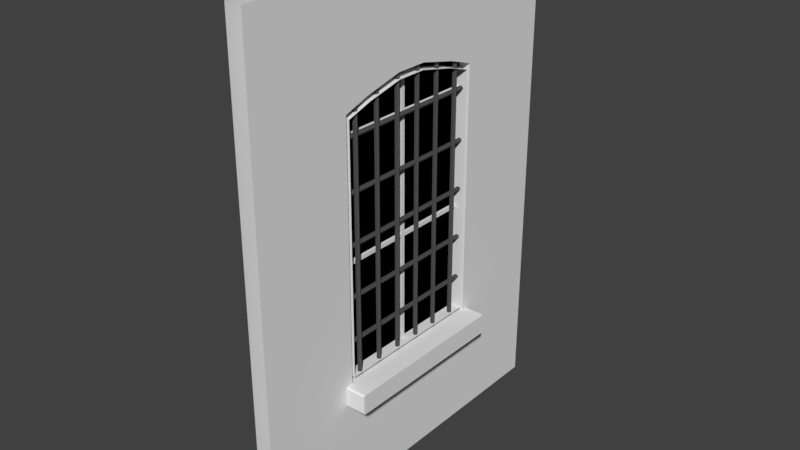 # Source: ModuleStraight_Window.blend  (saved by Blender 2.78.0; exported with 4.5.12 LTS)
import bpy
from mathutils import Matrix  # noqa: F401  (used for matrix-valued properties, if any)

bpy.ops.wm.read_factory_settings(use_empty=True)
scene = bpy.context.scene
scene.name = 'Scene'

# ---- collections
col_collection_1 = bpy.data.collections.new('Collection 1'); scene.collection.children.link(col_collection_1)

# ---- materials (node trees are filled in below, after node groups)
mat_wall_bricks = bpy.data.materials.new('Wall_Bricks')
mat_wall_bricks.alpha_threshold = 0.0
mat_wall_bricks.use_transparent_shadow = False
mat_wall_bricks.roughness = 0.5
mat_wall_stucco = bpy.data.materials.new('Wall_Stucco')
mat_wall_stucco.alpha_threshold = 0.0
mat_wall_stucco.use_transparent_shadow = False
mat_wall_stucco.roughness = 0.5
mat_wall_window_glass = bpy.data.materials.new('Wall_Window_Glass')
mat_wall_window_glass.alpha_threshold = 0.0
mat_wall_window_glass.use_transparent_shadow = False
mat_wall_window_glass.diffuse_color = (0.0, 0.0, 0.0, 1.0)
mat_wall_window_glass.roughness = 0.5
mat_wall_window_glass.specular_intensity = 1.0
mat_wall_window_wood = bpy.data.materials.new('Wall_Window_Wood')
mat_wall_window_wood.alpha_threshold = 0.0
mat_wall_window_wood.use_transparent_shadow = False
mat_wall_window_wood.roughness = 0.5
mat_wall_grid_metal = bpy.data.materials.new('Wall_Grid_Metal')
mat_wall_grid_metal.alpha_threshold = 0.0
mat_wall_grid_metal.use_transparent_shadow = False
mat_wall_grid_metal.diffuse_color = (0.08353, 0.08353, 0.08353, 1.0)
mat_wall_grid_metal.roughness = 0.5
mat_roof_metal = bpy.data.materials.new('Roof_metal')
mat_roof_metal.alpha_threshold = 0.0
mat_roof_metal.use_transparent_shadow = False
mat_roof_metal.diffuse_color = (0.3505, 0.3505, 0.3505, 1.0)
mat_roof_metal.roughness = 0.5
mat_wall_childroom = bpy.data.materials.new('Wall_Childroom')
mat_wall_childroom.alpha_threshold = 0.0
mat_wall_childroom.use_transparent_shadow = False
mat_wall_childroom.roughness = 0.5
mat_floor_childsroom = bpy.data.materials.new('floor_Childsroom')
mat_floor_childsroom.alpha_threshold = 0.0
mat_floor_childsroom.use_transparent_shadow = False
mat_floor_childsroom.roughness = 0.5
mat_default = bpy.data.materials.new('Default')
mat_default.alpha_threshold = 0.0
mat_default.use_transparent_shadow = False
mat_default.roughness = 0.5
mat_floor_floor01 = bpy.data.materials.new('Floor_Floor01')
mat_floor_floor01.alpha_threshold = 0.0
mat_floor_floor01.use_transparent_shadow = False
mat_floor_floor01.roughness = 0.5
mat_wall_floor01 = bpy.data.materials.new('Wall_Floor01')
mat_wall_floor01.alpha_threshold = 0.0
mat_wall_floor01.use_transparent_shadow = False
mat_wall_floor01.roughness = 0.5
mat_floor_hospitalroom = bpy.data.materials.new('Floor_Hospitalroom')
mat_floor_hospitalroom.alpha_threshold = 0.0
mat_floor_hospitalroom.use_transparent_shadow = False
mat_floor_hospitalroom.roughness = 0.5
mat_wall_hospitalroom = bpy.data.materials.new('Wall_hospitalroom')
mat_wall_hospitalroom.alpha_threshold = 0.0
mat_wall_hospitalroom.use_transparent_shadow = False
mat_wall_hospitalroom.roughness = 0.5
mat_floor_bath = bpy.data.materials.new('Floor_Bath')
mat_floor_bath.alpha_threshold = 0.0
mat_floor_bath.use_transparent_shadow = False
mat_floor_bath.roughness = 0.5
mat_wall_bath = bpy.data.materials.new('Wall_Bath')
mat_wall_bath.alpha_threshold = 0.0
mat_wall_bath.use_transparent_shadow = False
mat_wall_bath.roughness = 0.5
mat_ceiling_childsroom = bpy.data.materials.new('Ceiling_Childsroom')
mat_ceiling_childsroom.alpha_threshold = 0.0
mat_ceiling_childsroom.use_transparent_shadow = False
mat_ceiling_childsroom.roughness = 0.5
mat_ceiling_gang01 = bpy.data.materials.new('Ceiling_Gang01')
mat_ceiling_gang01.alpha_threshold = 0.0
mat_ceiling_gang01.use_transparent_shadow = False
mat_ceiling_gang01.roughness = 0.5
mat_ceiling_hospitalroom = bpy.data.materials.new('Ceiling_Hospitalroom')
mat_ceiling_hospitalroom.alpha_threshold = 0.0
mat_ceiling_hospitalroom.use_transparent_shadow = False
mat_ceiling_hospitalroom.roughness = 0.5
mat_wall_bricks_001 = bpy.data.materials.new('Wall_Bricks.001')
mat_wall_bricks_001.alpha_threshold = 0.0
mat_wall_bricks_001.use_transparent_shadow = False
mat_wall_bricks_001.roughness = 0.5
mat_wall_stucco_001 = bpy.data.materials.new('Wall_Stucco.001')
mat_wall_stucco_001.alpha_threshold = 0.0
mat_wall_stucco_001.use_transparent_shadow = False
mat_wall_stucco_001.roughness = 0.5
mat_wall_window_glass_001 = bpy.data.materials.new('Wall_Window_Glass.001')
mat_wall_window_glass_001.alpha_threshold = 0.0
mat_wall_window_glass_001.use_transparent_shadow = False
mat_wall_window_glass_001.diffuse_color = (0.0, 0.0, 0.0, 1.0)
mat_wall_window_glass_001.roughness = 0.5
mat_wall_window_glass_001.specular_intensity = 1.0
mat_wall_window_wood_001 = bpy.data.materials.new('Wall_Window_Wood.001')
mat_wall_window_wood_001.alpha_threshold = 0.0
mat_wall_window_wood_001.use_transparent_shadow = False
mat_wall_window_wood_001.roughness = 0.5
mat_wall_grid_metal_001 = bpy.data.materials.new('Wall_Grid_Metal.001')
mat_wall_grid_metal_001.alpha_threshold = 0.0
mat_wall_grid_metal_001.use_transparent_shadow = False
mat_wall_grid_metal_001.diffuse_color = (0.08353, 0.08353, 0.08353, 1.0)
mat_wall_grid_metal_001.roughness = 0.5
mat_roof_metal_001 = bpy.data.materials.new('Roof_metal.001')
mat_roof_metal_001.alpha_threshold = 0.0
mat_roof_metal_001.use_transparent_shadow = False
mat_roof_metal_001.diffuse_color = (0.3505, 0.3505, 0.3505, 1.0)
mat_roof_metal_001.roughness = 0.5
mat_ceiling_bath = bpy.data.materials.new('Ceiling_Bath')
mat_ceiling_bath.alpha_threshold = 0.0
mat_ceiling_bath.use_transparent_shadow = False
mat_ceiling_bath.roughness = 0.5
mat_material = bpy.data.materials.new('Material')
mat_material.alpha_threshold = 0.0
mat_material.use_transparent_shadow = False
mat_material.roughness = 0.5

# ---- material node trees

# ---- world
world_world = bpy.data.worlds.new('World'); scene.world = world_world
world_world.color = (0.05088, 0.05088, 0.05088)
world_world.use_sun_shadow = False
world_world.sun_shadow_jitter_overblur = 0.0
world_world.cycles.sampling_method = 'MANUAL'

# ---- meshes
me_plane_000 = bpy.data.meshes.new('Plane.000')
me_plane_000.from_pydata([(0.01082, 0.3547, 0.671), (0.01708, 0.3656, 0.671), (0.0296, 0.3656, 0.671), (0.03586, 0.3547, 0.671), (0.0296, 0.3439, 0.671), (0.01708, 0.3439, 0.671), (0.01082, 0.3547, 2.141), (0.01708, 0.3656, 2.141), (0.0296, 0.3656, 2.141), (0.03586, 0.3547, 2.141), (0.0296, 0.3439, 2.141), (0.01708, 0.3439, 2.141), (0.01082, 0.2116, 0.671), (0.01708, 0.2225, 0.671), (0.0296, 0.2225, 0.671), (0.03586, 0.2116, 0.671), (0.0296, 0.2008, 0.671), (0.01708, 0.2008, 0.671), (0.01082, 0.2116, 2.141), (0.01708, 0.2225, 2.141), (0.0296, 0.2225, 2.141), (0.03586, 0.2116, 2.141), (0.0296, 0.2008, 2.141), (0.01708, 0.2008, 2.141), (0.01082, 0.06847, 0.671), (0.01708, 0.07932, 0.671), (0.0296, 0.07932, 0.671), (0.03586, 0.06847, 0.671), (0.0296, 0.05763, 0.671), (0.01708, 0.05763, 0.671), (0.01082, 0.06847, 2.141), (0.01708, 0.07932, 2.141), (0.0296, 0.07932, 2.141), (0.03586, 0.06847, 2.141), (0.0296, 0.05763, 2.141), (0.01708, 0.05763, 2.141), (0.01082, -0.07467, 0.671), (0.01708, -0.06382, 0.671), (0.0296, -0.06382, 0.671), (0.03586, -0.07467, 0.671), (0.0296, -0.08551, 0.671), (0.01708, -0.08551, 0.671), (0.01082, -0.07467, 2.141), (0.01708, -0.06382, 2.141), (0.0296, -0.06382, 2.141), (0.03586, -0.07467, 2.141), (0.0296, -0.08551, 2.141), (0.01708, -0.08551, 2.141), (0.01082, -0.2178, 0.671), (0.01708, -0.207, 0.671), (0.0296, -0.207, 0.671), (0.03586, -0.2178, 0.671), (0.0296, -0.2286, 0.671), (0.01708, -0.2286, 0.671), (0.01082, -0.2178, 2.141), (0.01708, -0.207, 2.141), (0.0296, -0.207, 2.141), (0.03586, -0.2178, 2.141), (0.0296, -0.2286, 2.141), (0.01708, -0.2286, 2.141), (0.01082, -0.3609, 0.671), (0.01708, -0.3501, 0.671), (0.0296, -0.3501, 0.671), (0.03586, -0.3609, 0.671), (0.0296, -0.3718, 0.671), (0.01708, -0.3718, 0.671), (0.01082, -0.3609, 2.141), (0.01708, -0.3501, 2.141), (0.0296, -0.3501, 2.141), (0.03586, -0.3609, 2.141), (0.0296, -0.3718, 2.141), (0.01708, -0.3718, 2.141), (0.0465, -0.4419, 0.6424), (0.0465, 0.446, 0.6424), (0.0465, -0.08581, 2.152), (0.0465, 0.08985, 2.152), (0.0465, 0.446, 2.055), (0.0465, -0.4419, 2.055), (0.0465, 0.302, 2.103), (0.0465, -0.2979, 2.103), (-0.01957, -0.4419, 0.6424), (-0.01957, 0.446, 0.6424), (-0.01957, -0.08581, 2.152), (-0.01957, 0.08985, 2.152), (-0.01957, 0.302, 2.103), (-0.01957, -0.2979, 2.103), (-0.01957, 0.446, 2.055), (-0.01957, -0.4419, 2.055), (-0.045, -0.4419, 0.6424), (-0.045, -0.08581, 2.152), (-0.045, -0.2979, 2.103), (-0.045, 0.446, 2.055), (-0.045, 0.4264, 0.686), (-0.045, 0.08598, 2.116), (-0.045, -0.2847, 2.071), (-0.045, 0.4264, 2.027), (-0.045, 0.446, 0.6424), (-0.045, 0.08985, 2.152), (-0.045, 0.302, 2.103), (-0.045, -0.4419, 2.055), (-0.045, -0.4224, 0.686), (-0.045, -0.08194, 2.116), (-0.045, 0.2888, 2.071), (-0.045, -0.4224, 2.027), (-0.045, 0.05472, 2.152), (-0.045, 0.01958, 2.152), (-0.045, -0.01555, 2.152), (-0.045, -0.05068, 2.152), (-0.045, 0.0524, 2.116), (-0.045, 0.01181, 2.116), (-0.045, -0.007776, 2.116), (-0.045, -0.04836, 2.116), (-0.045, 0.01457, 0.6424), (-0.045, -0.01053, 0.6424), (-0.045, 0.01401, 0.686), (-0.045, -0.009975, 0.686), (-0.045, 0.4264, 2.001), (-0.045, 0.446, 2.001), (-0.045, -0.4224, 2.001), (-0.045, -0.4419, 2.001), (-0.045, -0.4224, 0.7283), (-0.045, -0.4419, 0.7283), (-0.045, 0.4264, 0.7283), (-0.045, 0.446, 0.7283), (-0.045, -0.4224, 1.271), (-0.045, -0.4419, 1.271), (-0.045, 0.4264, 1.271), (-0.045, 0.446, 1.365), (-0.045, 0.4264, 1.292), (-0.045, 0.446, 1.405), (-0.045, -0.4224, 1.292), (-0.045, -0.4419, 1.311), (-0.045, 0.4264, 1.912), (-0.045, 0.446, 1.912), (-0.045, -0.4224, 1.912), (-0.045, -0.4419, 1.912), (-0.045, 0.4264, 1.933), (-0.045, 0.446, 1.933), (-0.045, -0.4224, 1.933), (-0.045, -0.4419, 1.933), (0.045, -0.2979, 2.103), (0.045, -0.08581, 2.152), (0.04463, 0.4264, 2.001), (0.04463, 0.4264, 2.027), (0.045, 0.446, 2.055), (0.04463, -0.2847, 2.071), (0.045, 0.302, 2.103), (0.045, 0.08985, 2.152), (0.04463, -0.4224, 2.001), (0.04463, -0.4224, 2.027), (0.04463, 0.2888, 2.071), (0.045, -0.4419, 2.055), (0.045, -0.01053, 0.6424), (0.045, -0.4419, 0.6424), (0.045, -0.05068, 2.152), (0.045, -0.4419, 2.001), (0.045, 0.446, 2.001), (0.04463, -0.009975, 0.686), (0.04463, -0.4224, 0.686), (0.04463, -0.04836, 2.116), (0.04463, -0.08194, 2.116), (0.04463, 0.08598, 2.116), (0.045, 0.446, 0.6424), (0.04463, 0.4264, 0.686), (0.045, 0.05472, 2.152), (0.045, 0.01958, 2.152), (0.045, -0.01555, 2.152), (0.04463, 0.0524, 2.116), (0.04463, 0.01181, 2.116), (0.04463, -0.007776, 2.116), (0.045, 0.01457, 0.6424), (0.04463, 0.01401, 0.686), (0.04463, 0.4264, 1.933), (0.045, 0.446, 1.933), (0.04463, -0.4224, 1.933), (0.045, -0.4419, 1.933), (0.04463, -0.4224, 0.7283), (0.045, -0.4419, 0.7283), (0.04463, 0.4264, 0.7283), (0.045, 0.446, 0.7283), (0.04463, -0.4224, 1.271), (0.045, -0.4419, 1.271), (0.04463, 0.4264, 1.271), (0.045, 0.446, 1.365), (0.04463, 0.4264, 1.292), (0.045, 0.446, 1.405), (0.04463, -0.4224, 1.292), (0.045, -0.4419, 1.311), (0.04463, 0.4264, 1.912), (0.045, 0.446, 1.912), (0.04463, -0.4224, 1.912), (0.045, -0.4419, 1.912), (0.1563, -0.4846, 0.6517), (0.1582, 0.4887, 0.6541), (-0.02018, -0.4846, 0.6517), (-0.02018, 0.4887, 0.6541), (0.1563, -0.4846, 0.5549), (0.1582, 0.4887, 0.5525), (-0.02018, -0.4846, 0.5549), (-0.02018, 0.4887, 0.5525), (0.1582, 0.4887, 0.6445), (0.1582, 0.4887, 0.5621), (-0.02018, 0.4887, 0.5621), (-0.02018, 0.4887, 0.6445), (-0.02018, -0.4846, 0.5621), (-0.02018, -0.4846, 0.6445), (0.1563, -0.4846, 0.5621), (0.1563, -0.4846, 0.6445), (0.1582, -0.4758, 0.6585), (0.1582, 0.4799, 0.6585), (-0.02018, -0.4758, 0.6585), (-0.02018, 0.4799, 0.6585), (0.1582, -0.4758, 0.5481), (0.1582, 0.4799, 0.5481), (-0.02018, -0.4758, 0.5481), (-0.02018, 0.4799, 0.5481), (0.1582, -0.4758, 0.6445), (0.1582, 0.4799, 0.6445), (0.1582, -0.4758, 0.5621), (0.1582, 0.4799, 0.5621), (-0.0007885, -0.5351, 1.927), (0.005472, -0.5351, 1.938), (0.01799, -0.5351, 1.938), (0.02425, -0.5351, 1.927), (0.01799, -0.5351, 1.916), (0.005472, -0.5351, 1.916), (-0.0007885, 0.4858, 1.927), (0.005472, 0.4858, 1.938), (0.01799, 0.4858, 1.938), (0.02425, 0.4858, 1.927), (0.01799, 0.4858, 1.916), (0.005472, 0.4858, 1.916), (0.005472, 0.4858, 1.372), (0.01799, 0.4858, 1.372), (0.02425, 0.4858, 1.383), (0.01799, 0.4858, 1.394), (0.005472, 0.4858, 1.394), (-0.0007885, 0.4858, 1.383), (0.005472, -0.5351, 1.372), (0.01799, -0.5351, 1.372), (0.02425, -0.5351, 1.383), (0.01799, -0.5351, 1.394), (0.005472, -0.5351, 1.394), (-0.0007885, -0.5351, 1.383), (-0.0007885, -0.5351, 0.8683), (0.005472, -0.5351, 0.8792), (0.01799, -0.5351, 0.8792), (0.02425, -0.5351, 0.8683), (0.01799, -0.5351, 0.8575), (0.005472, -0.5351, 0.8575), (-0.0007885, 0.4858, 0.8683), (0.005472, 0.4858, 0.8792), (0.01799, 0.4858, 0.8792), (0.02425, 0.4858, 0.8683), (0.01799, 0.4858, 0.8575), (0.005472, 0.4858, 0.8575), (-0.0007885, -0.5351, 1.652), (0.005472, -0.5351, 1.663), (0.01799, -0.5351, 1.663), (0.02425, -0.5351, 1.652), (0.01799, -0.5351, 1.641), (0.005472, -0.5351, 1.641), (-0.0007885, 0.4858, 1.652), (0.005472, 0.4858, 1.663), (0.01799, 0.4858, 1.663), (0.02425, 0.4858, 1.652), (0.01799, 0.4858, 1.641), (0.005472, 0.4858, 1.641), (0.005472, 0.4858, 1.097), (0.01799, 0.4858, 1.097), (0.02425, 0.4858, 1.108), (0.01799, 0.4858, 1.119), (0.005472, 0.4858, 1.119), (-0.0007885, 0.4858, 1.108), (0.005472, -0.5351, 1.097), (0.01799, -0.5351, 1.097), (0.02425, -0.5351, 1.108), (0.01799, -0.5351, 1.119), (0.005472, -0.5351, 1.119), (-0.0007885, -0.5351, 1.108), (-0.045, -1.0, 3.099e-06), (0.045, -1.0, 0.0), (-0.045, 1.0, 3.099e-06), (0.045, 1.0, 0.0), (-0.045, 1.0, 2.66), (-0.045, -1.0, 2.66), (0.045, -1.0, 2.66), (0.045, 1.0, 2.66), (-0.0377, 0.01181, 2.116), (-0.0377, -0.007776, 2.116), (-0.0377, 0.01401, 0.686), (-0.0377, -0.009975, 0.686), (-0.0377, 0.01205, 2.001), (-0.0377, -0.008014, 2.001), (-0.0377, 0.01371, 0.7283), (-0.0377, -0.009671, 0.7283), (-0.0377, -0.4224, 1.271), (-0.0377, 0.01288, 1.271), (-0.0377, -0.008843, 1.271), (-0.01957, 0.4264, 1.271), (-0.0377, 0.01247, 1.292), (-0.0377, -0.008429, 1.292), (-0.0377, -0.4224, 1.292), (-0.0377, 0.01226, 1.912), (-0.0377, -0.008221, 1.912), (-0.0377, -0.4224, 1.912), (-0.004594, -0.009671, 0.7283), (-0.0377, 0.01216, 1.933), (-0.0377, -0.008118, 1.933), (-0.0377, -0.4224, 1.933), (-0.004594, -0.009975, 0.686), (-0.004594, 0.01401, 0.686), (-0.004594, -0.007776, 2.116), (-0.004594, 0.01181, 2.116), (-0.004594, 0.01371, 0.7283), (-0.0377, 0.4855, 1.933), (0.1245, 0.4264, 1.271), (-0.0377, 0.4856, 1.912), (-0.0377, 0.4578, 1.271), (-0.0377, 0.4574, 1.292), (-0.004594, 0.01205, 2.001), (-0.004594, -0.008014, 2.001), (-0.004594, 0.01288, 1.271), (-0.004594, -0.008843, 1.271), (-0.004594, 0.01247, 1.292), (-0.004594, -0.008429, 1.292), (-0.004594, 0.01226, 1.912), (-0.004594, -0.008221, 1.912), (-0.004594, -0.4224, 1.271), (-0.004594, -0.4224, 1.292), (-0.004594, 0.4574, 1.292), (-0.004594, 0.4578, 1.271), (-0.004594, 0.01216, 1.933), (-0.004594, -0.008118, 1.933), (-0.004594, -0.4224, 1.912), (-0.004594, -0.4224, 1.933), (-0.004594, 0.4855, 1.933), (-0.004594, 0.4856, 1.912), (0.045, -1.0, 0.0), (-0.07529, -0.2979, 2.103), (-0.07529, -0.08581, 2.152), (-0.07529, 0.4264, 2.001), (-0.07529, 0.4264, 2.027), (-0.07529, 0.446, 2.055), (-0.07529, -0.2847, 2.071), (-0.07529, 0.302, 2.103), (-0.07529, 0.08985, 2.152), (-0.07529, -0.4224, 2.001), (-0.07529, -0.4224, 2.027), (-0.07529, 0.2888, 2.071), (-0.07529, -0.4419, 2.055), (-0.07529, -0.01053, 0.6424), (-0.07529, -0.4419, 0.6424), (-0.07529, -0.05068, 2.152), (-0.07529, -0.4419, 2.001), (-0.07529, 0.446, 2.001), (-0.07529, -0.009975, 0.686), (-0.07529, -0.4224, 0.686), (-0.07529, -0.04836, 2.116), (-0.07529, -0.08194, 2.116), (-0.07529, 0.08598, 2.116), (-0.07529, 0.446, 0.6424), (-0.07529, 0.4264, 0.686), (-0.07529, 0.05472, 2.152), (-0.07529, 0.01958, 2.152), (-0.07529, -0.01555, 2.152), (-0.07529, 0.0524, 2.116), (-0.07529, 0.01181, 2.116), (-0.07529, -0.007776, 2.116), (-0.07529, 0.01457, 0.6424), (-0.07529, 0.01401, 0.686), (-0.07529, 0.4264, 1.933), (-0.07529, 0.446, 1.933), (-0.07529, -0.4224, 1.933), (-0.07529, -0.4419, 1.933), (-0.07529, -0.4224, 0.7283), (-0.07529, -0.4419, 0.7283), (-0.07529, 0.4264, 0.7283), (-0.07529, 0.446, 0.7283), (-0.07529, -0.4224, 1.271), (-0.07529, -0.4419, 1.271), (-0.07529, 0.4264, 1.271), (-0.07529, 0.446, 1.365), (-0.07529, 0.4264, 1.292), (-0.07529, 0.446, 1.405), (-0.07529, -0.4224, 1.292), (-0.07529, -0.4419, 1.311), (-0.07529, 0.4264, 1.912), (-0.07529, 0.446, 1.912), (-0.07529, -0.4224, 1.912), (-0.07529, -0.4419, 1.912), (-0.2005, -0.4846, 0.6517), (-0.2024, 0.4887, 0.6541), (-0.02403, -0.4846, 0.6517), (-0.02403, 0.4887, 0.6541), (-0.2005, -0.4846, 0.5549), (-0.2024, 0.4887, 0.5525), (-0.02403, -0.4846, 0.5549), (-0.02403, 0.4887, 0.5525), (-0.2024, 0.4887, 0.6445), (-0.2024, 0.4887, 0.5621), (-0.02403, 0.4887, 0.5621), (-0.02403, 0.4887, 0.6445), (-0.02403, -0.4846, 0.5621), (-0.02403, -0.4846, 0.6445), (-0.2005, -0.4846, 0.5621), (-0.2005, -0.4846, 0.6445), (-0.2024, -0.4758, 0.6585), (-0.2024, 0.4799, 0.6585), (-0.02403, -0.4758, 0.6585), (-0.02403, 0.4799, 0.6585), (-0.2024, -0.4758, 0.5481), (-0.2024, 0.4799, 0.5481), (-0.02403, -0.4758, 0.5481), (-0.02403, 0.4799, 0.5481), (-0.2024, -0.4758, 0.6445), (-0.2024, 0.4799, 0.6445), (-0.2024, -0.4758, 0.5621), (-0.2024, 0.4799, 0.5621)], [(72, 73), (74, 75), (78, 75), (79, 74), (73, 76), (72, 77), (76, 78), (77, 79), (144, 143), (145, 140), (150, 146), (151, 149), (162, 163), (161, 147), (160, 141), (153, 158), (159, 154), (169, 166), (168, 165), (167, 164), (152, 157), (170, 171), (142, 156), (155, 148), (177, 176), (178, 179), (181, 180), (182, 183), (184, 185), (187, 186), (188, 189), (191, 190), (172, 173), (175, 174), (316, 299)], [(0, 5, 11, 6), (4, 3, 9, 10), (2, 1, 7, 8), (5, 4, 10, 11), (3, 2, 8, 9), (1, 0, 6, 7), (12, 17, 23, 18), (16, 15, 21, 22), (14, 13, 19, 20), (17, 16, 22, 23), (15, 14, 20, 21), (13, 12, 18, 19), (24, 29, 35, 30), (28, 27, 33, 34), (26, 25, 31, 32), (29, 28, 34, 35), (27, 26, 32, 33), (25, 24, 30, 31), (36, 41, 47, 42), (40, 39, 45, 46), (38, 37, 43, 44), (41, 40, 46, 47), (39, 38, 44, 45), (37, 36, 42, 43), (48, 53, 59, 54), (52, 51, 57, 58), (50, 49, 55, 56), (53, 52, 58, 59), (51, 50, 56, 57), (49, 48, 54, 55), (60, 65, 71, 66), (64, 63, 69, 70), (62, 61, 67, 68), (65, 64, 70, 71), (63, 62, 68, 69), (61, 60, 66, 67), (84, 83, 82, 85), (81, 86, 87, 80), (86, 84, 85, 87), (91, 117, 355, 343), (112, 113, 351, 369), (130, 124, 379, 385), (119, 99, 350, 354), (96, 112, 369, 361), (89, 107, 353, 340), (129, 127, 382, 384), (113, 88, 352, 351), (126, 128, 383, 381), (127, 123, 378, 382), (103, 118, 347, 348), (110, 111, 358, 368), (122, 126, 381, 377), (97, 98, 345, 346), (109, 110, 368, 367), (108, 109, 367, 366), (121, 125, 380, 376), (93, 108, 366, 360), (124, 120, 375, 379), (116, 95, 342, 341), (107, 106, 365, 353), (90, 89, 340, 339), (106, 105, 364, 365), (123, 96, 361, 378), (105, 104, 363, 364), (92, 122, 377, 362), (117, 156, 144, 91), (130, 134, 190, 186), (92, 114, 171, 163), (90, 140, 151, 99), (135, 191, 187, 131), (91, 144, 146, 98), (115, 100, 158, 157), (101, 111, 159, 160), (133, 189, 173, 137), (126, 122, 178, 182), (94, 101, 160, 145), (123, 179, 183, 127), (93, 102, 150, 161), (116, 136, 172, 142), (103, 94, 145, 149), (137, 173, 156, 117), (102, 95, 143, 150), (127, 183, 185, 129), (139, 175, 191, 135), (138, 174, 190, 134), (138, 118, 148, 174), (97, 147, 164, 104), (128, 126, 182, 184), (119, 155, 175, 139), (104, 164, 165, 105), (130, 186, 180, 124), (131, 187, 181, 125), (105, 165, 166, 106), (89, 141, 140, 90), (100, 120, 176, 158), (106, 166, 154, 107), (95, 116, 142, 143), (121, 177, 153, 88), (108, 93, 161, 167), (109, 108, 167, 168), (98, 146, 147, 97), (111, 110, 169, 159), (118, 103, 149, 148), (132, 128, 184, 188), (129, 185, 189, 133), (122, 92, 163, 178), (96, 162, 179, 123), (88, 153, 152, 113), (107, 154, 141, 89), (120, 124, 180, 176), (112, 170, 162, 96), (99, 151, 155, 119), (125, 181, 177, 121), (113, 152, 170, 112), (208, 210, 194, 192), (212, 196, 198, 214), (202, 201, 197, 199), (206, 204, 198, 196), (218, 206, 196, 212), (208, 192, 207, 216), (216, 207, 206, 218), (192, 194, 205, 207), (207, 205, 204, 206), (195, 193, 200, 203), (203, 200, 201, 202), (200, 217, 219, 201), (217, 216, 218, 219), (193, 209, 217, 200), (209, 208, 216, 217), (201, 219, 213, 197), (219, 218, 212, 213), (197, 213, 215, 199), (213, 212, 214, 215), (193, 195, 211, 209), (209, 211, 210, 208), (220, 226, 231, 225), (224, 230, 229, 223), (222, 228, 227, 221), (225, 231, 230, 224), (223, 229, 228, 222), (221, 227, 226, 220), (241, 235, 236, 242), (238, 232, 233, 239), (240, 234, 235, 241), (242, 236, 237, 243), (239, 233, 234, 240), (243, 237, 232, 238), (244, 250, 255, 249), (248, 254, 253, 247), (246, 252, 251, 245), (249, 255, 254, 248), (247, 253, 252, 246), (245, 251, 250, 244), (258, 264, 263, 257), (260, 266, 265, 259), (256, 262, 267, 261), (259, 265, 264, 258), (261, 267, 266, 260), (257, 263, 262, 256), (276, 270, 271, 277), (275, 269, 270, 276), (274, 268, 269, 275), (279, 273, 268, 274), (277, 271, 272, 278), (278, 272, 273, 279), (295, 294, 290, 291), (289, 288, 292, 293), (298, 297, 294, 295), (301, 300, 297, 298), (304, 303, 300, 301), (121, 280, 125), (301, 298, 296, 302), (308, 307, 303, 304), (293, 292, 307, 308), (308, 304, 305, 309), (112, 280, 113), (129, 282, 127), (306, 310, 311, 314), (303, 307, 315, 317), (119, 139, 280), (105, 285, 104), (98, 284, 91), (91, 284, 117), (97, 284, 98), (110, 109, 168, 169), (89, 285, 107), (106, 285, 105), (107, 285, 106), (282, 112, 96), (88, 280, 121), (137, 284, 133), (127, 282, 123), (284, 129, 133), (123, 282, 96), (117, 284, 137), (113, 280, 88), (136, 132, 188, 172), (125, 280, 131), (131, 280, 135), (135, 280, 139), (119, 285, 99), (99, 285, 90), (90, 285, 89), (284, 97, 285), (282, 280, 112), (284, 282, 129), (285, 119, 280), (97, 104, 285), (141, 154, 286), (154, 166, 286), (166, 165, 286), (165, 164, 286), (281, 151, 286), (147, 146, 287), (146, 144, 287), (144, 156, 287), (156, 173, 287), (173, 189, 287), (287, 189, 185), (185, 183, 283), (183, 179, 283), (179, 162, 283), (283, 162, 170), (170, 152, 281), (152, 153, 281), (153, 177, 281), (177, 181, 281), (181, 187, 281), (187, 191, 281), (191, 175, 281), (147, 286, 164), (155, 151, 281), (151, 140, 286), (140, 141, 286), (287, 286, 147), (287, 185, 283), (283, 170, 338), (155, 281, 175), (297, 300, 319, 318), (312, 321, 320, 313), (323, 306, 314, 322), (325, 323, 322, 324), (327, 325, 324, 326), (325, 329, 328, 323), (333, 327, 326, 332), (321, 333, 332, 320), (333, 335, 334, 327), (326, 337, 336, 332), (322, 331, 330, 324), (305, 334, 335, 309), (293, 321, 312, 289), (315, 336, 337, 317), (303, 326, 324, 300), (309, 335, 333, 308), (307, 332, 336, 315), (301, 325, 327, 304), (304, 327, 334, 305), (297, 322, 314, 294), (289, 312, 313, 288), (318, 331, 322, 297), (295, 306, 323, 298), (290, 311, 310, 291), (296, 328, 329, 302), (300, 324, 330, 319), (292, 320, 332, 307), (294, 314, 311, 290), (319, 330, 331, 318), (308, 333, 321, 293), (291, 310, 306, 295), (317, 337, 326, 303), (302, 329, 325, 301), (288, 313, 320, 292), (298, 323, 328, 296), (345, 343, 342, 349), (378, 361, 362, 377), (346, 345, 349, 360), (363, 346, 360, 366), (339, 344, 348, 350), (376, 375, 357, 352), (340, 359, 344, 339), (369, 370, 362, 361), (340, 353, 358, 359), (353, 365, 368, 358), (365, 364, 367, 368), (364, 363, 366, 367), (352, 357, 356, 351), (351, 356, 370, 369), (343, 355, 341, 342), (350, 348, 347, 354), (380, 379, 375, 376), (382, 378, 377, 381), (386, 385, 379, 380), (384, 382, 381, 383), (388, 384, 383, 387), (390, 389, 385, 386), (372, 388, 387, 371), (374, 373, 389, 390), (355, 372, 371, 341), (354, 347, 373, 374), (125, 131, 386, 380), (114, 92, 362, 370), (99, 90, 339, 350), (115, 114, 370, 356), (98, 91, 343, 345), (128, 132, 387, 383), (100, 115, 356, 357), (133, 129, 384, 388), (111, 101, 359, 358), (136, 116, 341, 371), (101, 94, 344, 359), (134, 130, 385, 389), (117, 137, 372, 355), (102, 93, 360, 349), (131, 135, 390, 386), (94, 103, 348, 344), (118, 138, 373, 347), (95, 102, 349, 342), (132, 136, 371, 387), (139, 119, 354, 374), (137, 133, 388, 372), (120, 100, 357, 375), (138, 134, 389, 373), (88, 121, 376, 352), (135, 139, 374, 390), (104, 97, 346, 363), (115, 157, 171, 114), (407, 391, 393, 409), (411, 413, 397, 395), (401, 398, 396, 400), (405, 395, 397, 403), (417, 411, 395, 405), (407, 415, 406, 391), (415, 417, 405, 406), (391, 406, 404, 393), (406, 405, 403, 404), (394, 402, 399, 392), (402, 401, 400, 399), (399, 400, 418, 416), (416, 418, 417, 415), (392, 399, 416, 408), (408, 416, 415, 407), (400, 396, 412, 418), (418, 412, 411, 417), (396, 398, 414, 412), (412, 414, 413, 411), (392, 408, 410, 394), (408, 407, 409, 410)])
me_plane_000.polygons.foreach_set('material_index', [4, 4, 4, 4, 4, 4, 4, 4, 4, 4, 4, 4, 4, 4, 4, 4, 4, 4, 4, 4, 4, 4, 4, 4, 4, 4, 4, 4, 4, 4, 4, 4, 4, 4, 4, 4, 2, 2, 2, 18, 18, 18, 18, 18, 18, 18, 18, 18, 18, 18, 18, 18, 18, 18, 18, 18, 18, 18, 18, 18, 18, 18, 18, 18, 18, 18, 18, 18, 18, 18, 18, 18, 18, 18, 18, 18, 18, 18, 18, 18, 18, 18, 18, 18, 18, 18, 18, 18, 18, 18, 18, 18, 18, 18, 18, 18, 18, 18, 18, 18, 18, 18, 18, 18, 18, 18, 18, 18, 18, 18, 18, 18, 18, 18, 1, 1, 1, 1, 1, 1, 1, 1, 1, 1, 1, 1, 1, 1, 1, 1, 1, 1, 1, 1, 1, 4, 4, 4, 4, 4, 4, 4, 4, 4, 4, 4, 4, 4, 4, 4, 4, 4, 4, 4, 4, 4, 4, 4, 4, 4, 4, 4, 4, 4, 4, 3, 3, 3, 3, 3, 12, 3, 3, 3, 3, 12, 12, 3, 3, 12, 12, 12, 12, 12, 18, 12, 12, 12, 12, 12, 12, 12, 12, 12, 12, 12, 18, 12, 12, 12, 12, 12, 12, 12, 12, 12, 12, 12, 18, 18, 18, 18, 18, 18, 18, 18, 18, 18, 18, 18, 18, 18, 18, 18, 18, 18, 18, 18, 18, 18, 18, 18, 18, 18, 18, 18, 18, 18, 3, 3, 3, 3, 3, 3, 3, 3, 3, 3, 3, 3, 3, 3, 3, 3, 3, 3, 3, 3, 3, 3, 3, 3, 3, 3, 3, 3, 3, 3, 3, 3, 3, 3, 3, 18, 18, 18, 18, 18, 18, 18, 18, 18, 18, 18, 18, 18, 18, 18, 18, 18, 18, 18, 18, 18, 18, 18, 18, 18, 18, 18, 18, 18, 18, 18, 18, 18, 18, 18, 18, 18, 18, 18, 18, 18, 18, 18, 18, 18, 18, 18, 18, 18, 18, 18, 18, 18, 1, 1, 1, 1, 1, 1, 1, 1, 1, 1, 1, 1, 1, 1, 1, 1, 1, 1, 1, 1, 1])
_uv = me_plane_000.uv_layers.new(name='UVMap')
_uv.uv.foreach_set('vector', [0.9046, 0.8187, 0.9045, 0.8217, 0.9088, 0.8173, 0.9104, 0.8201, 0.9072, 0.8229, 0.9099, 0.8215, 0.9041, 0.8201, 0.9056, 0.8173, 0.91, 0.8185, 0.9072, 0.8173, 0.9089, 0.8229, 0.9057, 0.8229, 0.9045, 0.8217, 0.9072, 0.8229, 0.9056, 0.8173, 0.9088, 0.8173, 0.9099, 0.8215, 0.91, 0.8185, 0.9057, 0.8229, 0.9041, 0.8201, 0.9072, 0.8173, 0.9046, 0.8187, 0.9104, 0.8201, 0.9089, 0.8229, 0.9106, 0.8244, 0.9092, 0.827, 0.9149, 0.8254, 0.9149, 0.8286, 0.9106, 0.8297, 0.9136, 0.8297, 0.9093, 0.8255, 0.9121, 0.8239, 0.9149, 0.827, 0.9136, 0.8243, 0.9121, 0.8302, 0.9093, 0.8286, 0.9092, 0.827, 0.9106, 0.8297, 0.9121, 0.8239, 0.9149, 0.8254, 0.9136, 0.8297, 0.9149, 0.827, 0.9093, 0.8286, 0.9093, 0.8255, 0.9136, 0.8243, 0.9106, 0.8244, 0.9149, 0.8286, 0.9121, 0.8302, 0.9173, 0.2198, 0.9147, 0.2212, 0.9205, 0.2227, 0.9189, 0.2255, 0.9146, 0.2242, 0.9173, 0.2254, 0.9158, 0.2199, 0.9189, 0.2199, 0.92, 0.2242, 0.9199, 0.2212, 0.9157, 0.2255, 0.9142, 0.2227, 0.9147, 0.2212, 0.9146, 0.2242, 0.9189, 0.2199, 0.9205, 0.2227, 0.9173, 0.2254, 0.92, 0.2242, 0.9142, 0.2227, 0.9158, 0.2199, 0.9199, 0.2212, 0.9173, 0.2198, 0.9189, 0.2255, 0.9157, 0.2255, 0.9169, 0.3881, 0.9143, 0.3896, 0.9201, 0.3911, 0.9185, 0.3939, 0.9142, 0.3926, 0.9169, 0.3938, 0.9154, 0.3882, 0.9185, 0.3882, 0.9196, 0.3926, 0.9195, 0.3896, 0.9153, 0.3939, 0.9138, 0.3911, 0.9143, 0.3896, 0.9142, 0.3926, 0.9185, 0.3882, 0.9201, 0.3911, 0.9169, 0.3938, 0.9196, 0.3926, 0.9138, 0.3911, 0.9154, 0.3882, 0.9195, 0.3896, 0.9169, 0.3881, 0.9185, 0.3939, 0.9153, 0.3939, 0.9152, 0.8131, 0.9126, 0.8145, 0.9184, 0.816, 0.9168, 0.8188, 0.9126, 0.8175, 0.9153, 0.8187, 0.9137, 0.8132, 0.9168, 0.8132, 0.918, 0.8175, 0.9179, 0.8145, 0.9137, 0.8188, 0.9121, 0.816, 0.9126, 0.8145, 0.9126, 0.8175, 0.9168, 0.8132, 0.9184, 0.816, 0.9153, 0.8187, 0.918, 0.8175, 0.9121, 0.816, 0.9137, 0.8132, 0.9179, 0.8145, 0.9152, 0.8131, 0.9168, 0.8188, 0.9137, 0.8188, 0.8949, 0.2014, 0.8963, 0.2041, 0.8979, 0.1983, 0.9007, 0.2, 0.8993, 0.2039, 0.9009, 0.2015, 0.8951, 0.2029, 0.8951, 0.1997, 0.8996, 0.1988, 0.8966, 0.199, 0.9007, 0.2032, 0.8979, 0.2046, 0.8963, 0.2041, 0.8993, 0.2039, 0.8951, 0.1997, 0.8979, 0.1983, 0.9009, 0.2015, 0.8996, 0.1988, 0.8979, 0.2046, 0.8951, 0.2029, 0.8966, 0.199, 0.8949, 0.2014, 0.9007, 0.2, 0.9007, 0.2032, 0.3789, 0.9602, 0.3717, 0.9618, 0.3656, 0.9618, 0.3584, 0.9602, 0.3838, 0.9102, 0.3838, 0.9585, 0.3535, 0.9585, 0.3535, 0.9102, 0.3838, 0.9585, 0.3789, 0.9602, 0.3584, 0.9602, 0.3535, 0.9585, 0.02512, 0.3137, 0.03202, 0.3022, 0.03906, 0.3063, 0.03146, 0.3161, 0.1308, 0.9304, 0.1276, 0.9264, 0.1327, 0.9225, 0.1357, 0.9266, 0.05795, 0.6952, 0.05897, 0.7001, 0.05194, 0.7016, 0.05091, 0.6966, 0.004653, 0.5346, 7.848e-05, 0.5222, 0.007076, 0.521, 0.01189, 0.5324, 0.1833, 0.9999, 0.1308, 0.9304, 0.1357, 0.9266, 0.1881, 0.9962, 0.00623, 0.4376, 0.007238, 0.4297, 0.01398, 0.4306, 0.013, 0.4382, 0.09705, 0.1698, 0.1014, 0.1609, 0.1081, 0.1641, 0.1038, 0.1731, 0.1276, 0.9264, 0.06831, 0.8508, 0.07459, 0.8483, 0.1327, 0.9225, 0.1293, 0.1486, 0.127, 0.1533, 0.1203, 0.1501, 0.1226, 0.1453, 0.1014, 0.1609, 0.1698, 0.0192, 0.1766, 0.02246, 0.1081, 0.1641, 0.02319, 0.5232, 0.02409, 0.5296, 0.01659, 0.531, 0.01479, 0.5236, 0.03018, 0.4228, 0.0291, 0.432, 0.02221, 0.4312, 0.02334, 0.422, 0.1876, 0.02782, 0.1293, 0.1486, 0.1226, 0.1453, 0.1809, 0.02456, 0.01071, 0.3984, 0.01887, 0.3488, 0.02662, 0.3502, 0.01744, 0.3993, 0.03071, 0.4184, 0.03018, 0.4228, 0.02334, 0.422, 0.02387, 0.4176, 0.03179, 0.4092, 0.03071, 0.4184, 0.02387, 0.4176, 0.02491, 0.4083, 0.0664, 0.8302, 0.04033, 0.704, 0.04739, 0.7026, 0.07447, 0.8291, 0.03274, 0.4015, 0.03179, 0.4092, 0.02491, 0.4083, 0.02574, 0.4005, 0.05897, 0.7001, 0.08568, 0.8269, 0.07871, 0.8285, 0.05194, 0.7016, 0.05053, 0.3122, 0.04787, 0.3184, 0.03981, 0.3154, 0.04328, 0.3088, 0.007238, 0.4297, 0.008195, 0.422, 0.01495, 0.4228, 0.01398, 0.4306, 0.002917, 0.4867, 0.00623, 0.4376, 0.013, 0.4382, 0.00988, 0.4872, 0.008195, 0.422, 0.009072, 0.4142, 0.01586, 0.4149, 0.01495, 0.4228, 0.1698, 0.0192, 0.179, 7.848e-05, 0.1858, 0.003336, 0.1766, 0.02246, 0.009072, 0.4142, 0.009873, 0.4063, 0.01672, 0.407, 0.01586, 0.4149, 0.1922, 0.01842, 0.1876, 0.02782, 0.1809, 0.02456, 0.1854, 0.01516, 0.2195, 0.3488, 0.241, 0.3417, 0.2433, 0.3519, 0.2262, 0.3639, 0.05795, 0.6952, 0.02836, 0.5511, 0.04924, 0.5474, 0.07866, 0.6909, 0.1977, 0.9841, 0.1474, 0.9177, 0.1622, 0.9067, 0.2121, 0.9732, 0.4164, 0.3955, 0.4091, 0.3733, 0.4384, 0.3636, 0.4543, 0.3778, 0.4686, 0.3356, 0.4438, 0.3318, 0.4484, 0.1776, 0.471, 0.1769, 0.2262, 0.3639, 0.2433, 0.3519, 0.2686, 0.3691, 0.2585, 0.3888, 0.1444, 0.9139, 0.08824, 0.8372, 0.1085, 0.8293, 0.1593, 0.9027, 0.02824, 0.4396, 0.0291, 0.432, 0.04928, 0.4342, 0.04847, 0.4417, 0.2155, 0.3242, 0.2389, 0.3215, 0.2392, 0.3269, 0.2161, 0.33, 0.1293, 0.1486, 0.1876, 0.02782, 0.2076, 0.03746, 0.1493, 0.1582, 0.02465, 0.4873, 0.02824, 0.4396, 0.04847, 0.4417, 0.0451, 0.4882, 0.2337, 0.02887, 0.2565, 0.0407, 0.235, 0.188, 0.2127, 0.1868, 0.03274, 0.4015, 0.04073, 0.3538, 0.06102, 0.358, 0.05299, 0.4043, 0.05053, 0.3122, 0.05803, 0.2964, 0.07825, 0.3055, 0.0716, 0.3205, 0.02319, 0.5232, 0.02465, 0.4873, 0.0451, 0.4882, 0.04515, 0.5209, 0.2161, 0.33, 0.2392, 0.3269, 0.241, 0.3417, 0.2195, 0.3488, 0.04073, 0.3538, 0.04787, 0.3184, 0.06932, 0.3263, 0.06102, 0.358, 0.2127, 0.1868, 0.235, 0.188, 0.2347, 0.1977, 0.2123, 0.197, 0.4678, 0.3417, 0.4432, 0.3373, 0.4438, 0.3318, 0.4686, 0.3356, 0.02738, 0.546, 0.04835, 0.5424, 0.04924, 0.5474, 0.02836, 0.5511, 0.02738, 0.546, 0.02409, 0.5296, 0.04584, 0.5269, 0.04835, 0.5424, 0.313, 0.4047, 0.3157, 0.3829, 0.324, 0.3833, 0.3223, 0.4058, 0.127, 0.1533, 0.1293, 0.1486, 0.1493, 0.1582, 0.147, 0.163, 0.4632, 0.3622, 0.4407, 0.3531, 0.4432, 0.3373, 0.4678, 0.3417, 0.3223, 0.4058, 0.324, 0.3833, 0.3325, 0.3835, 0.3316, 0.4064, 0.05795, 0.6952, 0.07866, 0.6909, 0.07967, 0.6959, 0.05897, 0.7001, 0.471, 0.1769, 0.4484, 0.1776, 0.4483, 0.1681, 0.4705, 0.1668, 0.3316, 0.4064, 0.3325, 0.3835, 0.3411, 0.3837, 0.3409, 0.4066, 0.3595, 0.4063, 0.3584, 0.3836, 0.4091, 0.3733, 0.4164, 0.3955, 0.08824, 0.8372, 0.08568, 0.8269, 0.1054, 0.8205, 0.1085, 0.8293, 0.3409, 0.4066, 0.3411, 0.3837, 0.3498, 0.3837, 0.3502, 0.4066, 0.04787, 0.3184, 0.05053, 0.3122, 0.0716, 0.3205, 0.06932, 0.3263, 0.4508, 0.03401, 0.4303, 0.04294, 0.4239, 0.02719, 0.4389, 0.0129, 0.03179, 0.4092, 0.03274, 0.4015, 0.05299, 0.4043, 0.05198, 0.4118, 0.03071, 0.4184, 0.03179, 0.4092, 0.05198, 0.4118, 0.05084, 0.4208, 0.2585, 0.3888, 0.2686, 0.3691, 0.3157, 0.3829, 0.313, 0.4047, 0.0291, 0.432, 0.03018, 0.4228, 0.05032, 0.4252, 0.04928, 0.4342, 0.02409, 0.5296, 0.02319, 0.5232, 0.04515, 0.5209, 0.04584, 0.5269, 0.06032, 0.2915, 0.127, 0.1533, 0.147, 0.163, 0.08045, 0.3007, 0.2123, 0.197, 0.2347, 0.1977, 0.2389, 0.3215, 0.2155, 0.3242, 0.1876, 0.02782, 0.1922, 0.01842, 0.2121, 0.02806, 0.2076, 0.03746, 0.2488, 0.002301, 0.2658, 0.02089, 0.2565, 0.0407, 0.2337, 0.02887, 0.4389, 0.0129, 0.4239, 0.02719, 0.3468, 0.02228, 0.3474, 0.000109, 0.3502, 0.4066, 0.3498, 0.3837, 0.3584, 0.3836, 0.3595, 0.4063, 0.08568, 0.8269, 0.05897, 0.7001, 0.07967, 0.6959, 0.1054, 0.8205, 0.3411, 7.848e-05, 0.3401, 0.02203, 0.2658, 0.02089, 0.2488, 0.002301, 0.4543, 0.3778, 0.4384, 0.3636, 0.4407, 0.3531, 0.4632, 0.3622, 0.4705, 0.1668, 0.4483, 0.1681, 0.4303, 0.04294, 0.4508, 0.03401, 0.3474, 0.000109, 0.3468, 0.02228, 0.3401, 0.02203, 0.3411, 7.848e-05, 0.8808, 0.806, 0.8808, 0.8121, 0.8805, 0.8121, 0.8805, 0.8061, 0.3852, 0.9227, 0.3848, 0.9226, 0.3848, 0.9166, 0.3852, 0.9166, 0.7803, 0.9259, 0.7864, 0.9259, 0.7864, 0.9262, 0.7803, 0.9262, 0.8074, 0.923, 0.8014, 0.923, 0.8014, 0.9228, 0.8074, 0.9228, 0.8695, 0.2279, 0.8691, 0.2279, 0.8691, 0.2276, 0.8695, 0.2274, 0.8695, 0.2313, 0.8691, 0.2311, 0.8691, 0.2308, 0.8695, 0.2308, 0.8695, 0.2308, 0.8691, 0.2308, 0.8691, 0.2279, 0.8695, 0.2279, 0.8074, 0.9261, 0.8014, 0.9261, 0.8014, 0.9258, 0.8074, 0.9258, 0.8074, 0.9258, 0.8014, 0.9258, 0.8014, 0.923, 0.8074, 0.923, 0.7803, 0.9228, 0.7864, 0.9228, 0.7864, 0.9231, 0.7803, 0.9231, 0.7803, 0.9231, 0.7864, 0.9231, 0.7864, 0.9259, 0.7803, 0.9259, 0.9011, 0.2308, 0.9008, 0.2308, 0.9008, 0.2279, 0.9011, 0.2279, 0.9008, 0.2308, 0.8695, 0.2308, 0.8695, 0.2279, 0.9008, 0.2279, 0.9011, 0.2311, 0.9008, 0.2313, 0.9008, 0.2308, 0.9011, 0.2308, 0.9008, 0.2313, 0.8695, 0.2313, 0.8695, 0.2308, 0.9008, 0.2308, 0.9011, 0.2279, 0.9008, 0.2279, 0.9008, 0.2274, 0.9011, 0.2275, 0.9008, 0.2279, 0.8695, 0.2279, 0.8695, 0.2274, 0.9008, 0.2274, 0.4182, 0.9227, 0.4179, 0.9227, 0.4179, 0.9166, 0.4182, 0.9166, 0.4179, 0.9227, 0.3852, 0.9227, 0.3852, 0.9166, 0.4179, 0.9166, 0.9139, 0.806, 0.9139, 0.8121, 0.9135, 0.8121, 0.9135, 0.806, 0.9135, 0.806, 0.9135, 0.8121, 0.8808, 0.8121, 0.8808, 0.806, 0.276, 0.9732, 0.8741, 0.9762, 0.8742, 0.9762, 0.2758, 0.9732, 0.2754, 0.9732, 0.8745, 0.9761, 0.8742, 0.9761, 0.2758, 0.9732, 0.276, 0.9732, 0.8741, 0.9761, 0.874, 0.9761, 0.2761, 0.9732, 0.2758, 0.9732, 0.8742, 0.9762, 0.8745, 0.9761, 0.2754, 0.9732, 0.2758, 0.9732, 0.8742, 0.9761, 0.8741, 0.9761, 0.276, 0.9732, 0.2761, 0.9732, 0.874, 0.9761, 0.8741, 0.9762, 0.276, 0.9732, 0.276, 0.9732, 0.8741, 0.9761, 0.874, 0.9761, 0.2761, 0.9732, 0.2758, 0.9732, 0.8742, 0.9762, 0.8745, 0.9761, 0.2754, 0.9732, 0.2758, 0.9732, 0.8742, 0.9761, 0.8741, 0.9761, 0.276, 0.9732, 0.2761, 0.9732, 0.874, 0.9761, 0.8741, 0.9762, 0.276, 0.9732, 0.2754, 0.9732, 0.8745, 0.9761, 0.8742, 0.9761, 0.2758, 0.9732, 0.276, 0.9732, 0.8741, 0.9762, 0.8742, 0.9762, 0.2758, 0.9732, 0.9058, 0.1883, 0.9022, 0.1845, 0.9021, 0.1871, 0.9072, 0.1858, 0.9058, 0.1834, 0.9044, 0.1882, 0.9068, 0.1872, 0.9031, 0.1834, 0.9017, 0.1858, 0.9067, 0.1845, 0.9045, 0.1833, 0.9031, 0.1883, 0.9072, 0.1858, 0.9021, 0.1871, 0.9044, 0.1882, 0.9058, 0.1834, 0.9031, 0.1834, 0.9068, 0.1872, 0.9067, 0.1845, 0.9017, 0.1858, 0.9031, 0.1883, 0.9045, 0.1833, 0.9022, 0.1845, 0.9058, 0.1883, 0.9017, 0.1858, 0.9067, 0.1845, 0.9045, 0.1833, 0.9031, 0.1883, 0.9058, 0.1834, 0.9044, 0.1882, 0.9068, 0.1872, 0.9031, 0.1834, 0.9058, 0.1883, 0.9022, 0.1845, 0.9021, 0.1871, 0.9072, 0.1858, 0.9031, 0.1834, 0.9068, 0.1872, 0.9067, 0.1845, 0.9017, 0.1858, 0.9072, 0.1858, 0.9021, 0.1871, 0.9044, 0.1882, 0.9058, 0.1834, 0.9031, 0.1883, 0.9045, 0.1833, 0.9022, 0.1845, 0.9058, 0.1883, 0.9031, 0.1834, 0.9068, 0.1872, 0.9067, 0.1845, 0.9017, 0.1858, 0.9058, 0.1834, 0.9044, 0.1882, 0.9068, 0.1872, 0.9031, 0.1834, 0.9072, 0.1858, 0.9021, 0.1871, 0.9044, 0.1882, 0.9058, 0.1834, 0.9058, 0.1883, 0.9022, 0.1845, 0.9021, 0.1871, 0.9072, 0.1858, 0.9017, 0.1858, 0.9067, 0.1845, 0.9045, 0.1833, 0.9031, 0.1883, 0.9031, 0.1883, 0.9045, 0.1833, 0.9022, 0.1845, 0.9058, 0.1883, 0.7292, 0.7401, 0.7416, 0.7395, 0.7428, 0.762, 0.7301, 0.7626, 0.6983, 0.0004537, 0.7087, 0.0, 0.7114, 0.06101, 0.7008, 0.06147, 0.7172, 0.4509, 0.7287, 0.4504, 0.7416, 0.7395, 0.7292, 0.7401, 0.7169, 0.4395, 0.728, 0.439, 0.7287, 0.4504, 0.7172, 0.4509, 0.7027, 0.1092, 0.7136, 0.1087, 0.728, 0.439, 0.7169, 0.4395, 0.721, 0.2738, 1.0, 0.0, 0.721, 0.4778, 0.7169, 0.4395, 0.7172, 0.4509, 0.4977, 0.4605, 0.4972, 0.4491, 0.7023, 0.09766, 0.713, 0.09719, 0.7136, 0.1087, 0.7027, 0.1092, 0.7008, 0.06147, 0.7114, 0.06101, 0.713, 0.09719, 0.7023, 0.09766, 0.7023, 0.09766, 0.7027, 0.1092, 0.4829, 0.1188, 0.4824, 0.1072, 0.4927, 0.2415, 1.0, 0.0, 0.5053, 0.2415, 0.277, 0.5282, 0.0, 0.0, 0.277, 0.5131, 0.2468, 0.02251, 0.2476, 0.0, 0.2604, 0.0005556, 0.2592, 0.02306, 0.7136, 0.1087, 0.713, 0.09719, 0.9643, 0.08622, 0.9648, 0.09775, 0.721, 0.7524, 0.721, 0.7269, 1.0, 0.0, 0.4902, 0.8092, 1.0, 1.0, 0.4726, 0.8092, 0.349, 0.7909, 0.0, 1.0, 0.277, 0.7725, 0.277, 0.7725, 0.0, 1.0, 0.277, 0.7524, 0.4551, 0.8092, 0.0, 1.0, 0.349, 0.7909, 0.03018, 0.4228, 0.03071, 0.4184, 0.05084, 0.4208, 0.05032, 0.4252, 0.5429, 0.8092, 1.0, 1.0, 0.5253, 0.8092, 0.5078, 0.8092, 1.0, 1.0, 0.4902, 0.8092, 0.5253, 0.8092, 1.0, 1.0, 0.5078, 0.8092, 0.0, 0.0, 0.4927, 0.2415, 0.277, 0.2415, 0.721, 0.2415, 1.0, 0.0, 0.721, 0.2738, 0.277, 0.7269, 0.0, 1.0, 0.277, 0.7188, 0.277, 0.5131, 0.0, 0.0, 0.277, 0.2738, 0.0, 1.0, 0.277, 0.5282, 0.277, 0.7188, 0.277, 0.2738, 0.0, 0.0, 0.277, 0.2415, 0.277, 0.7524, 0.0, 1.0, 0.277, 0.7269, 0.5053, 0.2415, 1.0, 0.0, 0.721, 0.2415, 0.05803, 0.2964, 0.06032, 0.2915, 0.08045, 0.3007, 0.07825, 0.3055, 0.721, 0.4778, 1.0, 0.0, 0.721, 0.4929, 0.721, 0.4929, 1.0, 0.0, 0.721, 0.7188, 0.721, 0.7188, 1.0, 0.0, 0.721, 0.7269, 0.721, 0.7524, 1.0, 1.0, 0.721, 0.7725, 0.721, 0.7725, 1.0, 1.0, 0.649, 0.7909, 0.649, 0.7909, 1.0, 1.0, 0.5429, 0.8092, 0.0, 1.0, 0.4551, 0.8092, 1.0, 1.0, 0.0, 0.0, 1.0, 0.0, 0.4927, 0.2415, 0.0, 1.0, 0.0, 0.0, 0.277, 0.5282, 1.0, 1.0, 0.721, 0.7524, 1.0, 0.0, 0.4551, 0.8092, 0.4726, 0.8092, 1.0, 1.0, 0.4571, 0.8092, 0.4747, 0.8092, 0.0, 1.0, 0.4747, 0.8092, 0.4922, 0.8092, 0.0, 1.0, 0.4922, 0.8092, 0.5098, 0.8092, 0.0, 1.0, 0.5098, 0.8092, 0.5274, 0.8092, 0.0, 1.0, 0.0, 0.0, 0.279, 0.7725, 0.0, 1.0, 0.5449, 0.8092, 0.651, 0.7909, 1.0, 1.0, 0.651, 0.7909, 0.723, 0.7725, 1.0, 1.0, 0.723, 0.7725, 0.723, 0.7524, 1.0, 1.0, 0.723, 0.7524, 0.723, 0.7269, 1.0, 1.0, 0.723, 0.7269, 0.723, 0.7188, 1.0, 1.0, 1.0, 1.0, 0.723, 0.7188, 0.723, 0.5282, 0.723, 0.5282, 0.723, 0.5131, 1.0, 0.0, 0.723, 0.5131, 0.723, 0.2738, 1.0, 0.0, 0.723, 0.2738, 0.723, 0.2415, 1.0, 0.0, 1.0, 0.0, 0.723, 0.2415, 0.5073, 0.2415, 0.5073, 0.2415, 0.4947, 0.2415, 0.0, 0.0, 0.4947, 0.2415, 0.279, 0.2415, 0.0, 0.0, 0.279, 0.2415, 0.279, 0.2738, 0.0, 0.0, 0.279, 0.2738, 0.279, 0.4778, 0.0, 0.0, 0.279, 0.4778, 0.279, 0.4929, 0.0, 0.0, 0.279, 0.4929, 0.279, 0.7188, 0.0, 0.0, 0.279, 0.7188, 0.279, 0.7269, 0.0, 0.0, 0.5449, 0.8092, 0.0, 1.0, 0.5274, 0.8092, 0.279, 0.7524, 0.279, 0.7725, 0.0, 0.0, 0.279, 0.7725, 0.351, 0.7909, 0.0, 1.0, 0.351, 0.7909, 0.4571, 0.8092, 0.0, 1.0, 1.0, 1.0, 0.0, 1.0, 0.5449, 0.8092, 1.0, 1.0, 0.723, 0.5282, 1.0, 0.0, 1.0, 0.0, 0.5073, 0.2415, 0.0, 0.0, 0.279, 0.7524, 0.0, 0.0, 0.279, 0.7269, 0.7287, 0.4504, 0.728, 0.439, 0.9641, 0.4287, 0.9648, 0.4401, 0.2158, 0.7622, 0.2184, 0.7011, 0.229, 0.7016, 0.2262, 0.7626, 0.2348, 0.3117, 0.2468, 0.02251, 0.2592, 0.02306, 0.2463, 0.3122, 0.2345, 0.3231, 0.2348, 0.3117, 0.2463, 0.3122, 0.2456, 0.3236, 0.2203, 0.6534, 0.2345, 0.3231, 0.2456, 0.3236, 0.2312, 0.6539, 0.2345, 0.3231, 0.01478, 0.3135, 0.01528, 0.3021, 0.2348, 0.3117, 0.2199, 0.6649, 0.2203, 0.6534, 0.2312, 0.6539, 0.2306, 0.6654, 0.2184, 0.7011, 0.2199, 0.6649, 0.2306, 0.6654, 0.229, 0.7016, 0.2199, 0.6649, 0.0, 0.6554, 0.0004985, 0.6438, 0.2203, 0.6534, 0.2312, 0.6539, 0.4824, 0.6649, 0.4819, 0.6764, 0.2306, 0.6654, 0.2463, 0.3122, 0.4824, 0.3225, 0.4817, 0.3339, 0.2456, 0.3236, 0.1764, 0.7626, 0.1764, 0.7803, 0.1649, 0.7803, 0.1649, 0.7626, 0.1231, 0.8237, 0.1055, 0.8237, 0.1055, 0.7626, 0.1231, 0.7626, 0.1534, 0.7803, 0.1534, 0.7626, 0.1649, 0.7626, 0.1649, 0.7803, 0.9648, 0.3306, 0.9824, 0.3306, 0.9824, 0.6612, 0.9648, 0.6612, 0.05276, 0.9837, 0.03517, 0.9837, 0.03517, 0.7626, 0.05276, 0.7626, 0.9824, 0.312, 1.0, 0.312, 1.0, 0.5646, 0.9824, 0.5646, 0.9824, 0.3306, 0.9648, 0.3306, 0.9648, 0.0, 0.9824, 0.0, 0.05276, 0.7626, 0.07034, 0.7626, 0.07034, 0.9836, 0.05276, 0.9836, 0.9824, 0.0, 1.0, 0.0, 1.0, 0.2894, 0.9824, 0.2894, 0.1992, 0.7803, 0.1992, 0.7626, 0.2096, 0.7626, 0.2096, 0.7803, 0.01759, 1.0, 2.078e-08, 1.0, 0.0, 0.7626, 0.01759, 0.7626, 0.9824, 0.9506, 0.9648, 0.9506, 0.9648, 0.6612, 0.9824, 0.6612, 0.1407, 0.7803, 0.1407, 0.7626, 0.1534, 0.7626, 0.1534, 0.7803, 0.1992, 0.7626, 0.1992, 0.7803, 0.1878, 0.7803, 0.1878, 0.7626, 0.01759, 0.7626, 0.03517, 0.7626, 0.03517, 1.0, 0.01759, 1.0, 0.1231, 0.8237, 0.1407, 0.8237, 0.1407, 0.8599, 0.1231, 0.8599, 0.9824, 0.2894, 1.0, 0.2894, 1.0, 0.312, 0.9824, 0.312, 0.1878, 0.7626, 0.1878, 0.7803, 0.1764, 0.7803, 0.1764, 0.7626, 0.1231, 0.8599, 0.1055, 0.8599, 0.1055, 0.8237, 0.1231, 0.8237, 0.9824, 0.9732, 0.9648, 0.9732, 0.9648, 0.9506, 0.9824, 0.9506, 0.9824, 0.5646, 1.0, 0.5646, 1.0, 0.8171, 0.9824, 0.8171, 0.08793, 0.9835, 0.07034, 0.9835, 0.07034, 0.7626, 0.08793, 0.7626, 0.1231, 0.7626, 0.1407, 0.7626, 0.1407, 0.8237, 0.1231, 0.8237, 0.08793, 0.7626, 0.1055, 0.7626, 0.1055, 0.9833, 0.08793, 0.9833, 0.02662, 0.3502, 0.03146, 0.3161, 0.03981, 0.3154, 0.03408, 0.3525, 0.1766, 0.02246, 0.1858, 0.003336, 0.1854, 0.01516, 0.1809, 0.02456, 0.01744, 0.3993, 0.02662, 0.3502, 0.03408, 0.3525, 0.02574, 0.4005, 0.01672, 0.407, 0.01744, 0.3993, 0.02574, 0.4005, 0.02491, 0.4083, 0.00988, 0.4872, 0.0176, 0.4868, 0.01479, 0.5236, 0.007076, 0.521, 0.07447, 0.8291, 0.07871, 0.8285, 0.08053, 0.84, 0.07459, 0.8483, 0.013, 0.4382, 0.02125, 0.4389, 0.0176, 0.4868, 0.00988, 0.4872, 0.1357, 0.9266, 0.1426, 0.9213, 0.1928, 0.9878, 0.1881, 0.9962, 0.013, 0.4382, 0.01398, 0.4306, 0.02221, 0.4312, 0.02125, 0.4389, 0.01398, 0.4306, 0.01495, 0.4228, 0.02334, 0.422, 0.02221, 0.4312, 0.01495, 0.4228, 0.01586, 0.4149, 0.02387, 0.4176, 0.02334, 0.422, 0.01586, 0.4149, 0.01672, 0.407, 0.02491, 0.4083, 0.02387, 0.4176, 0.07459, 0.8483, 0.08053, 0.84, 0.1397, 0.9175, 0.1327, 0.9225, 0.1327, 0.9225, 0.1397, 0.9175, 0.1426, 0.9213, 0.1357, 0.9266, 0.03146, 0.3161, 0.03906, 0.3063, 0.04328, 0.3088, 0.03981, 0.3154, 0.007076, 0.521, 0.01479, 0.5236, 0.01659, 0.531, 0.01189, 0.5324, 0.04739, 0.7026, 0.05194, 0.7016, 0.07871, 0.8285, 0.07447, 0.8291, 0.1081, 0.1641, 0.1766, 0.02246, 0.1809, 0.02456, 0.1226, 0.1453, 0.04547, 0.6932, 0.05091, 0.6966, 0.05194, 0.7016, 0.04739, 0.7026, 0.1038, 0.1731, 0.1081, 0.1641, 0.1226, 0.1453, 0.1203, 0.1501, 0.0492, 0.2861, 0.1038, 0.1731, 0.1203, 0.1501, 0.05356, 0.2882, 0.01677, 0.5536, 0.02132, 0.5526, 0.05091, 0.6966, 0.04547, 0.6932, 0.0468, 0.2909, 0.0492, 0.2861, 0.05356, 0.2882, 0.05119, 0.2931, 0.01565, 0.5485, 0.02025, 0.5475, 0.02132, 0.5526, 0.01677, 0.5536, 0.03906, 0.3063, 0.0468, 0.2909, 0.05119, 0.2931, 0.04328, 0.3088, 0.01189, 0.5324, 0.01659, 0.531, 0.02025, 0.5475, 0.01565, 0.5485, 0.04033, 0.704, 0.03843, 0.6947, 0.04547, 0.6932, 0.04739, 0.7026, 0.1474, 0.9177, 0.1977, 0.9841, 0.1928, 0.9878, 0.1426, 0.9213, 7.848e-05, 0.5222, 0.002917, 0.4867, 0.00988, 0.4872, 0.007076, 0.521, 0.1444, 0.9139, 0.1474, 0.9177, 0.1426, 0.9213, 0.1397, 0.9175, 0.01887, 0.3488, 0.02512, 0.3137, 0.03146, 0.3161, 0.02662, 0.3502, 0.127, 0.1533, 0.06032, 0.2915, 0.05356, 0.2882, 0.1203, 0.1501, 0.08824, 0.8372, 0.1444, 0.9139, 0.1397, 0.9175, 0.08053, 0.84, 0.0425, 0.2827, 0.09705, 0.1698, 0.1038, 0.1731, 0.0492, 0.2861, 0.0291, 0.432, 0.02824, 0.4396, 0.02125, 0.4389, 0.02221, 0.4312, 0.05803, 0.2964, 0.05053, 0.3122, 0.04328, 0.3088, 0.05119, 0.2931, 0.02824, 0.4396, 0.02465, 0.4873, 0.0176, 0.4868, 0.02125, 0.4389, 0.02836, 0.5511, 0.05795, 0.6952, 0.05091, 0.6966, 0.02132, 0.5526, 0.03202, 0.3022, 0.04007, 0.2875, 0.0468, 0.2909, 0.03906, 0.3063, 0.04073, 0.3538, 0.03274, 0.4015, 0.02574, 0.4005, 0.03408, 0.3525, 0.03843, 0.6947, 0.009751, 0.5551, 0.01677, 0.5536, 0.04547, 0.6932, 0.02465, 0.4873, 0.02319, 0.5232, 0.01479, 0.5236, 0.0176, 0.4868, 0.02409, 0.5296, 0.02738, 0.546, 0.02025, 0.5475, 0.01659, 0.531, 0.04787, 0.3184, 0.04073, 0.3538, 0.03408, 0.3525, 0.03981, 0.3154, 0.06032, 0.2915, 0.05803, 0.2964, 0.05119, 0.2931, 0.05356, 0.2882, 0.008617, 0.5502, 0.004653, 0.5346, 0.01189, 0.5324, 0.01565, 0.5485, 0.04007, 0.2875, 0.0425, 0.2827, 0.0492, 0.2861, 0.0468, 0.2909, 0.08568, 0.8269, 0.08824, 0.8372, 0.08053, 0.84, 0.07871, 0.8285, 0.02738, 0.546, 0.02836, 0.5511, 0.02132, 0.5526, 0.02025, 0.5475, 0.06831, 0.8508, 0.0664, 0.8302, 0.07447, 0.8291, 0.07459, 0.8483, 0.009751, 0.5551, 0.008617, 0.5502, 0.01565, 0.5485, 0.01677, 0.5536, 0.009873, 0.4063, 0.01071, 0.3984, 0.01744, 0.3993, 0.01672, 0.407, 0.1444, 0.9139, 0.1593, 0.9027, 0.1622, 0.9067, 0.1474, 0.9177, 0.01154, 0.3659, 0.0001465, 0.364, 0.0001462, 0.1833, 0.01154, 0.1833, 0.0116, 0.0001462, 0.01154, 0.1827, 0.0001462, 0.1827, 0.0002085, 0.00202, 0.1827, 0.5784, 0.1827, 0.5883, 0.0001462, 0.5883, 0.0001462, 0.5784, 0.183, 0.4916, 0.183, 0.4842, 0.3636, 0.4842, 0.3636, 0.4916, 0.01029, 0.4681, 0.01034, 0.4839, 0.0004226, 0.4761, 0.0005427, 0.4682, 0.01008, 0.3662, 0.01, 0.3819, 0.0002588, 0.3819, 0.0001462, 0.3739, 0.01, 0.3819, 0.01029, 0.4681, 0.0005427, 0.4682, 0.0002588, 0.3819, 0.183, 0.5833, 0.183, 0.5759, 0.3636, 0.5759, 0.3636, 0.5833, 0.183, 0.5759, 0.183, 0.4916, 0.3636, 0.4916, 0.3636, 0.5759, 0.1827, 0.4842, 0.1827, 0.4941, 0.0001462, 0.4941, 0.0001462, 0.4842, 0.1827, 0.4941, 0.1827, 0.5784, 0.0001462, 0.5784, 0.0001462, 0.4941, 0.9568, 0.3819, 0.9571, 0.4682, 0.9475, 0.4682, 0.9472, 0.3819, 0.9472, 0.3819, 0.9475, 0.4682, 0.01029, 0.4681, 0.01, 0.3819, 0.9569, 0.3712, 0.9568, 0.3819, 0.9472, 0.3819, 0.9472, 0.3662, 0.9472, 0.3662, 0.9472, 0.3819, 0.01, 0.3819, 0.01008, 0.3662, 0.9571, 0.4682, 0.9572, 0.4789, 0.9474, 0.4839, 0.9475, 0.4682, 0.9475, 0.4682, 0.9474, 0.4839, 0.01034, 0.4839, 0.01029, 0.4681, 0.9999, 0.0004874, 0.9998, 0.183, 0.9897, 0.183, 0.9898, 0.0004839, 0.9898, 0.0004839, 0.9897, 0.183, 0.01154, 0.1827, 0.0116, 0.0001462, 0.9998, 0.3659, 0.9897, 0.3659, 0.9897, 0.1833, 0.9998, 0.1833, 0.9897, 0.3659, 0.01154, 0.3659, 0.01154, 0.1833, 0.9897, 0.1833])
me_plane_000.materials.append(mat_wall_bricks)
me_plane_000.materials.append(mat_wall_stucco)
me_plane_000.materials.append(mat_wall_window_glass)
me_plane_000.materials.append(mat_wall_window_wood)
me_plane_000.materials.append(mat_wall_grid_metal)
me_plane_000.materials.append(mat_roof_metal)
me_plane_000.materials.append(mat_wall_childroom)
me_plane_000.materials.append(mat_floor_childsroom)
me_plane_000.materials.append(mat_default)
me_plane_000.materials.append(mat_floor_floor01)
me_plane_000.materials.append(mat_wall_floor01)
me_plane_000.materials.append(mat_floor_hospitalroom)
me_plane_000.materials.append(mat_wall_hospitalroom)
me_plane_000.materials.append(mat_floor_bath)
me_plane_000.materials.append(mat_wall_bath)
me_plane_000.materials.append(mat_ceiling_childsroom)
me_plane_000.materials.append(mat_ceiling_gang01)
me_plane_000.materials.append(mat_ceiling_hospitalroom)
me_plane_000.materials.append(mat_wall_bricks_001)
me_plane_000.materials.append(mat_wall_stucco_001)
me_plane_000.materials.append(mat_wall_window_glass_001)
me_plane_000.materials.append(mat_wall_window_wood_001)
me_plane_000.materials.append(mat_wall_grid_metal_001)
me_plane_000.materials.append(mat_roof_metal_001)
me_plane_000.materials.append(mat_ceiling_bath)
me_plane_000.materials.append(mat_material)
me_plane_000.use_remesh_preserve_volume = False
me_plane_000.use_remesh_preserve_attributes = False
me_plane_000.use_mirror_vertex_groups = False
me_plane_000.update()

# ---- objects
ob_plane_002 = bpy.data.objects.new('Plane.002', me_plane_000)

# ---- transforms, parenting, visibility, modifiers, constraints
ob_plane_002.location = (0.0, 0.0, 0.0)
ob_plane_002.lineart.crease_threshold = 0.0

# ---- collection membership
col_collection_1.objects.link(ob_plane_002)

# ---- scene / render settings (as saved in the file)
scene.frame_start = 1; scene.frame_end = 250; scene.frame_set(62)
scene.render.engine = 'BLENDER_EEVEE_NEXT'
scene.render.resolution_percentage = 50
scene.render.dither_intensity = 0.0
scene.cycles.use_denoising = False
scene.cycles.samples = 128
scene.cycles.sampling_pattern = 'TABULATED_SOBOL'
scene.cycles.light_sampling_threshold = 0.0
scene.cycles.use_adaptive_sampling = False
scene.cycles.use_light_tree = False
scene.cycles.blur_glossy = 0.0
scene.cycles.sample_clamp_indirect = 0.0
scene.view_settings.view_transform = 'Standard'
bpy.context.view_layer.update()

# ---- added for rendering (the .blend has no active camera and no usable light): camera, sun
cam_auto = bpy.data.cameras.new('AutoCamera')
cam_auto.lens = 50.0
cam_auto.sensor_width = 36.0
cam_auto.clip_end = 1000.0
ob_auto_camera = bpy.data.objects.new('AutoCamera', cam_auto)
scene.collection.objects.link(ob_auto_camera)
ob_auto_camera.location = (3.0748, -3.71629, 3.80734)
ob_auto_camera.rotation_euler = (1.09748, -7.21219e-08, 0.694738)
scene.camera = ob_auto_camera
light_auto_sun = bpy.data.lights.new('AutoSun', 'SUN')
light_auto_sun.energy = 3.0
light_auto_sun.angle = 0.0523599
ob_auto_sun = bpy.data.objects.new('AutoSun', light_auto_sun)
scene.collection.objects.link(ob_auto_sun)
ob_auto_sun.rotation_euler = (0.872665, 0.174533, 0.523599)
bpy.context.view_layer.update()
